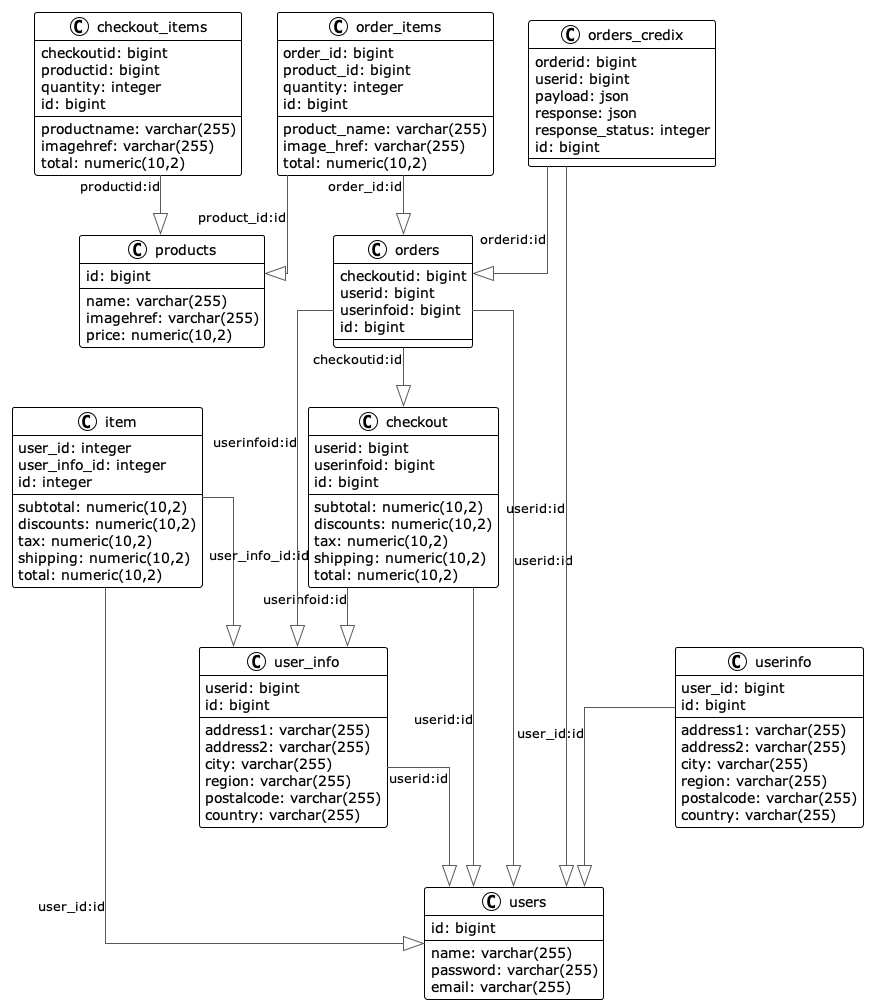

The diagram above was rendered by PlantUML. Its source (embedded in the PNG):
@startuml

!theme plain
top to bottom direction
skinparam linetype ortho

class checkout {
   userid: bigint
   userinfoid: bigint
   subtotal: numeric(10,2)
   discounts: numeric(10,2)
   tax: numeric(10,2)
   shipping: numeric(10,2)
   total: numeric(10,2)
   id: bigint
}
class checkout_items {
   checkoutid: bigint
   productid: bigint
   productname: varchar(255)
   imagehref: varchar(255)
   quantity: integer
   total: numeric(10,2)
   id: bigint
}
class item {
   user_id: integer
   user_info_id: integer
   subtotal: numeric(10,2)
   discounts: numeric(10,2)
   tax: numeric(10,2)
   shipping: numeric(10,2)
   total: numeric(10,2)
   id: integer
}
class order_items {
   order_id: bigint
   product_id: bigint
   product_name: varchar(255)
   image_href: varchar(255)
   quantity: integer
   total: numeric(10,2)
   id: bigint
}
class orders {
   checkoutid: bigint
   userid: bigint
   userinfoid: bigint
   id: bigint
}
class orders_credix {
   orderid: bigint
   userid: bigint
   payload: json
   response: json
   response_status: integer
   id: bigint
}
class products {
   name: varchar(255)
   imagehref: varchar(255)
   price: numeric(10,2)
   id: bigint
}
class user_info {
   userid: bigint
   address1: varchar(255)
   address2: varchar(255)
   city: varchar(255)
   region: varchar(255)
   postalcode: varchar(255)
   country: varchar(255)
   id: bigint
}
class userinfo {
   user_id: bigint
   address1: varchar(255)
   address2: varchar(255)
   city: varchar(255)
   region: varchar(255)
   postalcode: varchar(255)
   country: varchar(255)
   id: bigint
}
class users {
   name: varchar(255)
   password: varchar(255)
   email: varchar(255)
   id: bigint
}

checkout        -[#595959,plain]-^  user_info      : "userinfoid:id"
checkout        -[#595959,plain]-^  users          : "userid:id"
checkout_items  -[#595959,plain]-^  products       : "productid:id"
item            -[#595959,plain]-^  user_info      : "user_info_id:id"
item            -[#595959,plain]-^  users          : "user_id:id"
order_items     -[#595959,plain]-^  orders         : "order_id:id"
order_items     -[#595959,plain]-^  products       : "product_id:id"
orders          -[#595959,plain]-^  checkout       : "checkoutid:id"
orders          -[#595959,plain]-^  user_info      : "userinfoid:id"
orders          -[#595959,plain]-^  users          : "userid:id"
orders_credix   -[#595959,plain]-^  orders         : "orderid:id"
orders_credix   -[#595959,plain]-^  users          : "userid:id"
user_info       -[#595959,plain]-^  users          : "userid:id"
userinfo        -[#595959,plain]-^  users          : "user_id:id"
@enduml